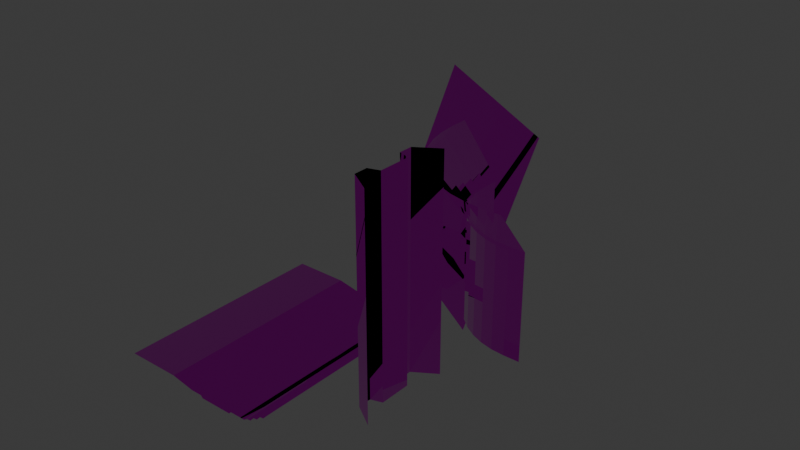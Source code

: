 # Source: ConcreteTiles.blend  (saved by Blender 4.1.24; exported with 4.5.12 LTS)
import bpy
from mathutils import Matrix  # noqa: F401  (used for matrix-valued properties, if any)

bpy.ops.wm.read_factory_settings(use_empty=True)
scene = bpy.context.scene
scene.name = 'Scene'

# ---- collections
col_collection = bpy.data.collections.new('Collection'); scene.collection.children.link(col_collection)

# ---- images (referenced by path relative to the original .blend; pixels are not part of the script)
import os
ASSET_DIR = os.environ.get("B2B_ASSET_DIR", "")  # directory of the original .blend (textures are referenced by path, not embedded)
HERE = os.path.dirname(os.path.abspath(__file__))  # packed textures are extracted next to this script under _unpacked/

def load_image(name, relpath, width, height, colorspace="sRGB"):
    """Load a texture the original file referenced (path relative to the .blend, or extracted next to this script)."""
    p = next((c for c in (os.path.join(HERE, relpath), os.path.join(ASSET_DIR, relpath)) if relpath and os.path.exists(c)), "")
    if p:
        img = bpy.data.images.load(p, check_existing=True)
        img.name = name
    else:  # same state as the original file: an image datablock whose file is absent (Cycles renders it pink)
        img = bpy.data.images.new(name, width, height)
        img.source = "FILE"
        img.filepath = "//" + (relpath or name)
    img.colorspace_settings.name = colorspace
    return img
img_mytrim_lowpoly_defaultmaterial_basecolor_png = load_image('MyTrim Lowpoly_DefaultMaterial_BaseColor.png', 'FinalTextures/Textures/MyTrim Lowpoly_DefaultMaterial_BaseColor.png', 1024, 1024, 'sRGB')
img_mytrim_lowpoly_defaultmaterial_normal_png = load_image('MyTrim Lowpoly_DefaultMaterial_Normal.png', 'FinalTextures/Textures/MyTrim Lowpoly_DefaultMaterial_Normal.png', 1024, 1024, 'Non-Color')
img_mytrim_lowpoly_defaultmaterial_orm_png = load_image('MyTrim Lowpoly_DefaultMaterial_ORM.png', 'FinalTextures/Textures/MyTrim Lowpoly_DefaultMaterial_ORM.png', 1024, 1024, 'Non-Color')

# ---- materials (node trees are filled in below, after node groups)
mat_material = bpy.data.materials.new('Material')
mat_material.alpha_threshold = 0.0
mat_material.use_transparent_shadow = False
mat_material.roughness = 0.5
mat_material.line_color = (0.0, 0.0, 0.0, 1.0)

# ---- material node trees
mat_material.use_nodes = True; mat_material.node_tree.nodes.clear()
_N = mat_material.node_tree.nodes; _L = mat_material.node_tree.links
n0 = _N.new('ShaderNodeOutputMaterial'); n0.name = 'Material Output'; n0.location = (300, 300)
n1 = _N.new('ShaderNodeBsdfPrincipled'); n1.name = 'Principled BSDF'; n1.location = (10, 300)
n1.inputs[3].default_value = 1.45
n2 = _N.new('ShaderNodeTexImage'); n2.name = 'Image Texture'; n2.location = (-696, 354)
n2.image = img_mytrim_lowpoly_defaultmaterial_basecolor_png
n3 = _N.new('ShaderNodeTexImage'); n3.name = 'Image Texture.001'; n3.location = (-1073, -125)
n3.image = img_mytrim_lowpoly_defaultmaterial_normal_png
n4 = _N.new('ShaderNodeTexImage'); n4.name = 'Image Texture.002'; n4.location = (-647, -345)
n4.image = img_mytrim_lowpoly_defaultmaterial_orm_png
n5 = _N.new('ShaderNodeNormalMap'); n5.name = 'Normal Map'; n5.location = (-748, -81)
n6 = _N.new('ShaderNodeSeparateXYZ'); n6.name = 'Separate XYZ'; n6.location = (-329, -246)
n7 = _N.new('ShaderNodeMix'); n7.name = 'Mix'; n7.location = (-349, 406)
n7.data_type = 'RGBA'
n7.blend_type = 'MULTIPLY'
n7.inputs[0].default_value = 1.0
_L.new(n1.outputs[0], n0.inputs[0])
_L.new(n7.outputs[2], n1.inputs[0])
_L.new(n3.outputs[0], n5.inputs[1])
_L.new(n5.outputs[0], n1.inputs[5])
_L.new(n4.outputs[0], n6.inputs[0])
_L.new(n2.outputs[0], n7.inputs[6])
_L.new(n6.outputs[0], n7.inputs[7])
_L.new(n6.outputs[1], n1.inputs[2])
_L.new(n6.outputs[2], n1.inputs[1])
n0.is_active_output = True

# ---- world
world_world = bpy.data.worlds.new('World'); scene.world = world_world
world_world.use_nodes = True; world_world.node_tree.nodes.clear()
_N = world_world.node_tree.nodes; _L = world_world.node_tree.links
n0 = _N.new('ShaderNodeOutputWorld'); n0.name = 'World Output'; n0.location = (300, 300)
n1 = _N.new('ShaderNodeBackground'); n1.name = 'Background'; n1.location = (10, 300)
n1.inputs[0].default_value = (0.05088, 0.05088, 0.05088, 1.0)
_L.new(n1.outputs[0], n0.inputs[0])
n0.is_active_output = True
world_world.color = (0.05088, 0.05088, 0.05088)
world_world.use_sun_shadow = False
world_world.sun_shadow_jitter_overblur = 0.0

# ---- meshes
me_plane = bpy.data.meshes.new('Plane')
me_plane.from_pydata([(-1.0, -1.0, 0.0), (1.0, -1.0, 0.0), (-1.0, 1.0, 0.0), (1.0, 1.0, 0.0)], [], [(0, 1, 3, 2)])
_uv = me_plane.uv_layers.new(name='UVMap')
_uv.uv.foreach_set('vector', [0.0, 0.0, 1.0, 0.0, 1.0, 1.0, 0.0, 1.0])
me_plane.materials.append(mat_material)
me_plane.update()
me_cube_001 = bpy.data.meshes.new('Cube.001')
me_cube_001.from_pydata([(-1.0, 1.0, -1.0), (-1.0, 1.0, 1.0), (1.0, -1.0, -1.0), (1.0, -1.0, 1.0), (0.6883, -1.0, -1.0), (-1.0, 0.6883, -1.0), (0.4242, -0.9792, -1.0), (0.1666, -0.9174, -1.0), (-0.07815, -0.816, -1.0), (-0.304, -0.6776, -1.0), (-0.5055, -0.5055, -1.0), (-0.6776, -0.304, -1.0), (-0.816, -0.07815, -1.0), (-0.9174, 0.1666, -1.0), (-0.9792, 0.4242, -1.0), (-1.0, 0.6883, 1.0), (0.6883, -1.0, 1.0), (-0.9792, 0.4242, 1.0), (-0.9174, 0.1666, 1.0), (-0.816, -0.07815, 1.0), (-0.6776, -0.304, 1.0), (-0.5055, -0.5055, 1.0), (-0.304, -0.6776, 1.0), (-0.07815, -0.816, 1.0), (0.1666, -0.9174, 1.0), (0.4242, -0.9792, 1.0), (-1.0, 1.0, 0.0), (1.0, -1.0, 0.0), (0.6883, -1.0, 0.0), (0.4242, -0.9792, 0.0), (0.1666, -0.9174, 0.0), (-0.07815, -0.816, 0.0), (-0.304, -0.6776, 0.0), (-0.5055, -0.5055, 0.0), (-0.6776, -0.304, 0.0), (-0.816, -0.07815, 0.0), (-0.9174, 0.1666, 0.0), (-0.9792, 0.4242, 0.0), (-1.0, 0.6883, 0.0), (-1.0, 1.0, 1.072), (1.0, -1.0, 1.072), (-1.0, 0.6883, 1.072), (0.6883, -1.0, 1.072), (-0.9792, 0.4242, 1.072), (-0.9174, 0.1666, 1.072), (-0.816, -0.07815, 1.072), (-0.6776, -0.304, 1.072), (-0.5055, -0.5055, 1.072), (-0.304, -0.6776, 1.072), (-0.07815, -0.816, 1.072), (0.1666, -0.9174, 1.072), (0.4242, -0.9792, 1.072), (-1.719, 1.0, 2.004), (1.0, -1.719, 2.004), (-1.719, 0.6601, 2.004), (0.6601, -1.719, 2.004), (-1.69, 0.3117, 2.004), (-1.602, -0.05571, 2.004), (-1.457, -0.4048, 2.004), (-1.26, -0.7269, 2.004), (-1.014, -1.014, 2.004), (-0.7269, -1.26, 2.004), (-0.4048, -1.457, 2.004), (-0.05571, -1.602, 2.004), (0.3117, -1.69, 2.004)], [], [(27, 3, 16, 28), (28, 16, 25, 29), (29, 25, 24, 30), (30, 24, 23, 31), (31, 23, 22, 32), (32, 22, 21, 33), (33, 21, 20, 34), (34, 20, 19, 35), (35, 19, 18, 36), (36, 18, 17, 37), (37, 17, 15, 38), (38, 15, 1, 26), (5, 38, 26, 0), (14, 37, 38, 5), (13, 36, 37, 14), (12, 35, 36, 13), (11, 34, 35, 12), (10, 33, 34, 11), (9, 32, 33, 10), (8, 31, 32, 9), (7, 30, 31, 8), (6, 29, 30, 7), (4, 28, 29, 6), (2, 27, 28, 4), (23, 24, 50, 49), (1, 15, 41, 39), (24, 25, 51, 50), (15, 17, 43, 41), (25, 16, 42, 51), (17, 18, 44, 43), (18, 19, 45, 44), (19, 20, 46, 45), (16, 3, 40, 42), (20, 21, 47, 46), (21, 22, 48, 47), (22, 23, 49, 48), (44, 45, 58, 57), (47, 48, 61, 60), (42, 40, 53, 55), (50, 51, 64, 63), (43, 44, 57, 56), (46, 47, 60, 59), (49, 50, 63, 62), (41, 43, 56, 54), (45, 46, 59, 58), (48, 49, 62, 61), (39, 41, 54, 52), (51, 42, 55, 64)])
_uv = me_cube_001.uv_layers.new(name='UVMap')
_uv.uv.foreach_set('vector', [-0.02889, 0.2499, -0.02889, 0.1501, 0.01851, 0.1501, 0.01851, 0.2499, 0.01851, 0.2499, 0.01851, 0.1501, 0.05881, 0.1501, 0.05881, 0.2499, 0.05881, 0.2499, 0.05881, 0.1501, 0.09911, 0.1501, 0.09911, 0.2499, 0.09911, 0.2499, 0.09911, 0.1501, 0.1394, 0.1501, 0.1394, 0.2499, 0.1394, 0.2499, 0.1394, 0.1501, 0.1797, 0.1501, 0.1797, 0.2499, 0.1797, 0.2499, 0.1797, 0.1501, 0.22, 0.1501, 0.22, 0.2499, 0.22, 0.2499, 0.22, 0.1501, 0.2603, 0.1501, 0.2603, 0.2499, 0.2603, 0.2499, 0.2603, 0.1501, 0.3006, 0.1501, 0.3006, 0.2499, 0.3006, 0.2499, 0.3006, 0.1501, 0.3409, 0.1501, 0.3409, 0.2499, 0.3409, 0.2499, 0.3409, 0.1501, 0.3812, 0.1501, 0.3812, 0.2499, 0.3812, 0.2499, 0.3812, 0.1501, 0.4215, 0.1501, 0.4215, 0.2499, 0.4215, 0.2499, 0.4215, 0.1501, 0.4689, 0.1501, 0.4689, 0.2499, 0.3689, 0.2499, 0.3689, 0.1501, 0.4163, 0.1501, 0.4163, 0.2499, 0.3286, 0.2499, 0.3286, 0.1501, 0.3689, 0.1501, 0.3689, 0.2499, 0.2883, 0.2499, 0.2883, 0.1501, 0.3286, 0.1501, 0.3286, 0.2499, 0.248, 0.2499, 0.248, 0.1501, 0.2883, 0.1501, 0.2883, 0.2499, 0.2077, 0.2499, 0.2077, 0.1501, 0.248, 0.1501, 0.248, 0.2499, 0.1674, 0.2499, 0.1674, 0.1501, 0.2077, 0.1501, 0.2077, 0.2499, 0.1271, 0.2499, 0.1271, 0.1501, 0.1674, 0.1501, 0.1674, 0.2499, 0.08681, 0.2499, 0.08681, 0.1501, 0.1271, 0.1501, 0.1271, 0.2499, 0.04651, 0.2499, 0.04651, 0.1501, 0.08681, 0.1501, 0.08681, 0.2499, 0.006216, 0.2499, 0.006215, 0.1501, 0.04651, 0.1501, 0.04651, 0.2499, -0.03408, 0.2499, -0.03408, 0.1501, 0.006215, 0.1501, 0.006216, 0.2499, -0.08149, 0.2499, -0.08149, 0.1501, -0.03408, 0.1501, -0.03408, 0.2499, 1.192, 0.45, 1.328, 0.45, 1.328, 0.48, 1.192, 0.48, 0.08, 0.45, 0.24, 0.45, 0.24, 0.48, 0.08, 0.48, 1.328, 0.45, 1.464, 0.45, 1.464, 0.48, 1.328, 0.48, 0.24, 0.45, 0.376, 0.45, 0.376, 0.48, 0.24, 0.48, 1.464, 0.45, 1.6, 0.45, 1.6, 0.48, 1.464, 0.48, 0.376, 0.45, 0.512, 0.45, 0.512, 0.48, 0.376, 0.48, 0.512, 0.45, 0.648, 0.45, 0.648, 0.48, 0.512, 0.48, 0.648, 0.45, 0.7841, 0.45, 0.7841, 0.48, 0.648, 0.48, 1.6, 0.45, 1.76, 0.45, 1.76, 0.48, 1.6, 0.48, 0.7841, 0.45, 0.9201, 0.45, 0.9201, 0.48, 0.7841, 0.48, 0.9201, 0.45, 1.056, 0.45, 1.056, 0.48, 0.9201, 0.48, 1.056, 0.45, 1.192, 0.45, 1.192, 0.48, 1.056, 0.48, 0.03267, 0.85, 0.1018, 0.85, 0.1018, 1.0, 0.03267, 1.0, 0.24, 0.85, 0.3091, 0.85, 0.3091, 1.0, 0.24, 1.0, 0.5842, 0.85, 0.6605, 0.85, 0.6605, 1.0, 0.5842, 1.0, 0.4473, 0.85, 0.5164, 0.85, 0.5164, 1.0, 0.4473, 1.0, -0.03644, 0.85, 0.03267, 0.85, 0.03267, 1.0, -0.03644, 1.0, 0.1709, 0.85, 0.24, 0.85, 0.24, 1.0, 0.1709, 1.0, 0.3782, 0.85, 0.4473, 0.85, 0.4473, 1.0, 0.3782, 1.0, -0.1042, 0.85, -0.03644, 0.85, -0.03644, 1.0, -0.1042, 1.0, 0.1018, 0.85, 0.1709, 0.85, 0.1709, 1.0, 0.1018, 1.0, 0.3091, 0.85, 0.3782, 0.85, 0.3782, 1.0, 0.3091, 1.0, -0.1805, 0.85, -0.1042, 0.85, -0.1042, 1.0, -0.1805, 1.0, 0.5164, 0.85, 0.5842, 0.85, 0.5842, 1.0, 0.5164, 1.0])
me_cube_001.materials.append(mat_material)
me_cube_001.update()
me_plane_001 = bpy.data.meshes.new('Plane.001')
me_plane_001.from_pydata([(-0.35, -1.0, 0.0), (0.35, -1.0, 0.0), (-0.35, 1.0, 0.0), (0.35, 1.0, 0.0), (-0.56, -1.0, 0.0), (0.56, -1.0, 0.0), (-0.56, 1.0, 0.0), (0.56, 1.0, 0.0), (0.6467, -1.0, 0.0), (0.6467, 1.0, 0.0), (1.166, -1.0, 0.3183), (1.166, 1.0, 0.3183), (1.092, 1.0, 0.2377), (1.018, 1.0, 0.2273), (0.9436, 1.0, 0.1468), (0.8694, 1.0, 0.1364), (0.7951, 1.0, 0.05588), (0.7209, 1.0, 0.04546), (0.7209, -1.0, 0.04546), (0.7951, -1.0, 0.05588), (0.8694, -1.0, 0.1364), (0.9436, -1.0, 0.1468), (1.018, -1.0, 0.2273), (1.092, -1.0, 0.2377), (-1.0, -1.0, 0.08754), (-1.0, 1.0, 0.08754), (-2.0, -1.0, 0.08754), (-2.0, 1.0, 0.08754), (-0.3054, 1.0, -0.0437), (-0.3054, -1.0, -0.0437), (0.3054, -1.0, -0.0437), (0.3054, 1.0, -0.0437)], [], [(1, 3, 31, 30), (3, 1, 5, 7), (0, 2, 6, 4), (7, 5, 8, 9), (12, 23, 10, 11), (9, 8, 18, 17), (17, 18, 19, 16), (16, 19, 20, 15), (15, 20, 21, 14), (14, 21, 22, 13), (13, 22, 23, 12), (4, 6, 25, 24), (24, 25, 27, 26), (29, 30, 31, 28), (2, 0, 29, 28)])
_uv = me_plane_001.uv_layers.new(name='UVMap')
_uv.uv.foreach_set('vector', [1.0, 0.2956, 1.77e-05, 0.2956, 1.767e-05, 0.2644, 1.0, 0.2644, 0.24, 2.235e-08, 0.76, -2.235e-08, 0.76, 0.05, 0.24, 0.05, 0.24, 2.235e-08, 0.76, -2.235e-08, 0.76, 0.05, 0.24, 0.05, 1.0, 0.55, 0.0, 0.55, 0.0, 0.5, 1.0, 0.5, 1.0, 0.6143, 0.0, 0.6143, 0.0, 0.6, 1.0, 0.6, 1.0, 0.7, 0.0, 0.7, 0.0, 0.6857, 1.0, 0.6857, 1.0, 0.6857, 0.0, 0.6857, 0.0, 0.6714, 1.0, 0.6714, 1.0, 0.6714, 0.0, 0.6714, 0.0, 0.6571, 1.0, 0.6571, 1.0, 0.6571, 0.0, 0.6571, 0.0, 0.6429, 1.0, 0.6429, 1.0, 0.6429, 0.0, 0.6429, 0.0, 0.6286, 1.0, 0.6286, 1.0, 0.6286, 0.0, 0.6286, 0.0, 0.6143, 1.0, 0.6143, 0.24, 0.1476, 0.76, 0.1476, 0.76, 0.2524, 0.24, 0.2524, 0.76, 0.999, 0.24, 0.999, 0.24, 0.761, 0.76, 0.761, 0.8225, 0.05, 0.8225, 0.15, 0.1775, 0.15, 0.1775, 0.05, 1.0, 0.2956, 1.77e-05, 0.2956, 1.767e-05, 0.2644, 1.0, 0.2644])
me_plane_001.materials.append(mat_material)
me_plane_001.update()
me_plane_003 = bpy.data.meshes.new('Plane.003')
me_plane_003.from_pydata([(-2.0, -0.3, 7.55e-08), (2.0, -0.3, -7.55e-08), (-2.0, 0.3, 7.55e-08), (2.0, 0.3, -7.55e-08), (-2.0, -0.3664, -0.2079), (2.0, -0.3664, -0.2079), (-2.0, 0.3664, -0.2079), (2.0, 0.3664, -0.2079), (-2.0, -0.6229, -0.2079), (2.0, -0.6229, -0.2079), (-2.0, 0.6229, -0.2079), (2.0, 0.6229, -0.2079), (-2.0, -0.8901, 0.2081), (2.0, -0.8901, 0.2081), (-2.0, 0.8901, 0.2081), (2.0, 0.8901, 0.2081)], [], [(0, 1, 3, 2), (2, 3, 7, 6), (1, 0, 4, 5), (6, 7, 11, 10), (5, 4, 8, 9), (10, 11, 15, 14), (9, 8, 12, 13)])
_uv = me_plane_003.uv_layers.new(name='UVMap')
_uv.uv.foreach_set('vector', [0.8, 0.4, 0.2, 0.4, 0.2, 0.3, 0.8, 0.3, 1.0, 0.44, 0.0, 0.44, 0.0, 0.4, 1.0, 0.4, 1.0, 0.44, 0.0, 0.44, 0.0, 0.4, 1.0, 0.4, 1.192e-07, 0.5, 1.0, 0.5, 1.0, 0.55, 0.0, 0.55, 1.192e-07, 0.5, 1.0, 0.5, 1.0, 0.55, 0.0, 0.55, 0.12, 0.6, 0.88, 0.6, 0.88, 0.7, 0.12, 0.7, 0.12, 0.6, 0.88, 0.6, 0.88, 0.7, 0.12, 0.7])
me_plane_003.materials.append(mat_material)
me_plane_003.update()
me_plane_004 = bpy.data.meshes.new('Plane.004')
me_plane_004.from_pydata([(-1.0, -1.0, 0.0), (1.0, -1.0, 0.0), (-1.0, 1.0, 0.0), (1.0, 1.0, 0.0)], [], [(0, 1, 3, 2)])
_uv = me_plane_004.uv_layers.new(name='UVMap')
_uv.uv.foreach_set('vector', [0.0, 0.0, 1.0, 0.0, 1.0, 1.0, 0.0, 1.0])
me_plane_004.materials.append(mat_material)
me_plane_004.update()

# ---- objects
ob_plane = bpy.data.objects.new('Plane', me_plane)
ob_cube = bpy.data.objects.new('Cube', me_cube_001)
ob_plane_001 = bpy.data.objects.new('Plane.001', me_plane_001)
ob_plane_003 = bpy.data.objects.new('Plane.003', me_plane_003)
ob_plane_002 = bpy.data.objects.new('Plane.002', me_plane_001)
ob_plane_004 = bpy.data.objects.new('Plane.004', me_plane_004)

# ---- transforms, parenting, visibility, modifiers, constraints
ob_plane.location = (1.622, 1.124, 0.0)
ob_cube.location = (4.0, 0.0, 1.0)
ob_plane_001.location = (2.0, -2.0, 0.0)
ob_plane_003.location = (4.0, -3.0, 2.0)
ob_plane_003.rotation_euler = (-0.0, 1.571, 0.0)
ob_plane_002.location = (2.0, -4.0, 0.0)
ob_plane_004.location = (1.006, 2.602, 0.6124)
ob_plane_004.rotation_euler = (1.233, 0.01931, -0.537)
ob_plane_004.scale = (2.081, 2.081, 2.081)

# ---- collection membership
col_collection.objects.link(ob_plane)
col_collection.objects.link(ob_cube)
col_collection.objects.link(ob_plane_001)
col_collection.objects.link(ob_plane_003)
col_collection.objects.link(ob_plane_002)
col_collection.objects.link(ob_plane_004)

# ---- scene / render settings (as saved in the file)
scene.frame_start = 1; scene.frame_end = 250; scene.frame_set(1)
scene.render.engine = 'BLENDER_EEVEE_NEXT'
scene.cycles.sampling_pattern = 'TABULATED_SOBOL'
scene.eevee.ray_tracing_options.trace_max_roughness = 0.0
bpy.context.view_layer.update()

# ---- added for rendering (the .blend has no active camera and no usable light): camera, sun
cam_auto = bpy.data.cameras.new('AutoCamera')
cam_auto.lens = 50.0
cam_auto.sensor_width = 36.0
cam_auto.clip_end = 1000.0
ob_auto_camera = bpy.data.objects.new('AutoCamera', cam_auto)
scene.collection.objects.link(ob_auto_camera)
ob_auto_camera.location = (13.3406, -14.0892, 10.4437)
ob_auto_camera.rotation_euler = (1.09748, -7.21219e-08, 0.694738)
scene.camera = ob_auto_camera
light_auto_sun = bpy.data.lights.new('AutoSun', 'SUN')
light_auto_sun.energy = 3.0
light_auto_sun.angle = 0.0523599
ob_auto_sun = bpy.data.objects.new('AutoSun', light_auto_sun)
scene.collection.objects.link(ob_auto_sun)
ob_auto_sun.rotation_euler = (0.872665, 0.174533, 0.523599)
bpy.context.view_layer.update()
